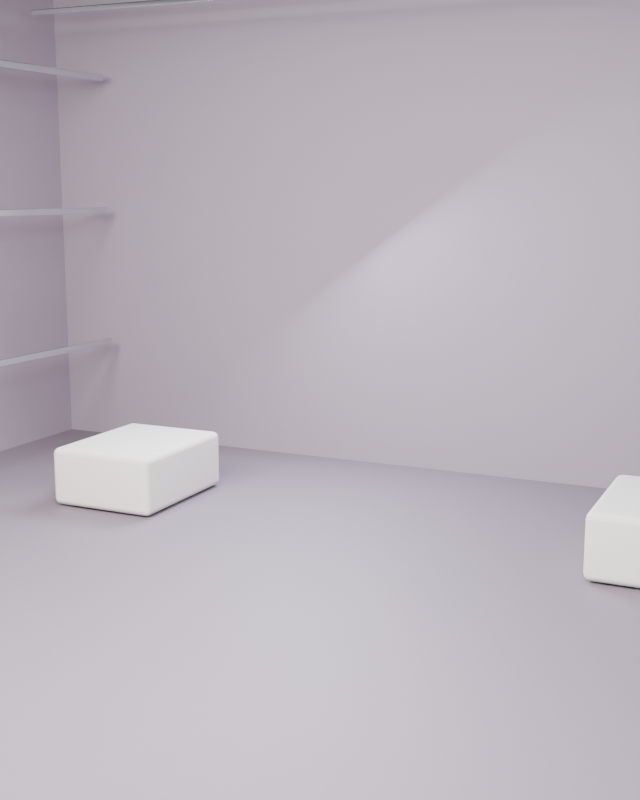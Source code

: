 # Source: EXO_STAGE_S05.blend  (saved by Blender 5.1.30; exported with 4.5.12 LTS)
import bpy
from mathutils import Matrix  # noqa: F401  (used for matrix-valued properties, if any)

bpy.ops.wm.read_factory_settings(use_empty=True)
scene = bpy.context.scene
scene.name = 'Scene'

# ---- collections
col_collection = bpy.data.collections.new('Collection'); scene.collection.children.link(col_collection)
col_set_shell = bpy.data.collections.new('SET_SHELL'); scene.collection.children.link(col_set_shell)
col_set_props = bpy.data.collections.new('SET_PROPS'); scene.collection.children.link(col_set_props)
col_set_lights = bpy.data.collections.new('SET_LIGHTS'); scene.collection.children.link(col_set_lights)
col_cameras = bpy.data.collections.new('CAMERAS'); scene.collection.children.link(col_cameras)
col_garment_stage = bpy.data.collections.new('GARMENT_STAGE'); scene.collection.children.link(col_garment_stage)
col_set_shell_001 = bpy.data.collections.new('SET_SHELL.001'); scene.collection.children.link(col_set_shell_001)
col_set_props_001 = bpy.data.collections.new('SET_PROPS.001'); scene.collection.children.link(col_set_props_001)
col_set_lights_001 = bpy.data.collections.new('SET_LIGHTS.001'); scene.collection.children.link(col_set_lights_001)
col_cameras_001 = bpy.data.collections.new('CAMERAS.001'); scene.collection.children.link(col_cameras_001)
col_garment_stage_001 = bpy.data.collections.new('GARMENT_STAGE.001'); scene.collection.children.link(col_garment_stage_001)
col_set_shell_002 = bpy.data.collections.new('SET_SHELL.002'); scene.collection.children.link(col_set_shell_002)
col_set_props_002 = bpy.data.collections.new('SET_PROPS.002'); scene.collection.children.link(col_set_props_002)
col_set_lights_002 = bpy.data.collections.new('SET_LIGHTS.002'); scene.collection.children.link(col_set_lights_002)
col_cameras_002 = bpy.data.collections.new('CAMERAS.002'); scene.collection.children.link(col_cameras_002)
col_garment_stage_002 = bpy.data.collections.new('GARMENT_STAGE.002'); scene.collection.children.link(col_garment_stage_002)
col_set_shell_003 = bpy.data.collections.new('SET_SHELL.003'); scene.collection.children.link(col_set_shell_003)
col_set_props_003 = bpy.data.collections.new('SET_PROPS.003'); scene.collection.children.link(col_set_props_003)
col_set_lights_003 = bpy.data.collections.new('SET_LIGHTS.003'); scene.collection.children.link(col_set_lights_003)
col_cameras_003 = bpy.data.collections.new('CAMERAS.003'); scene.collection.children.link(col_cameras_003)
col_garment_stage_003 = bpy.data.collections.new('GARMENT_STAGE.003'); scene.collection.children.link(col_garment_stage_003)
col_set_shell_004 = bpy.data.collections.new('SET_SHELL.004'); scene.collection.children.link(col_set_shell_004)
col_set_props_004 = bpy.data.collections.new('SET_PROPS.004'); scene.collection.children.link(col_set_props_004)
col_set_lights_004 = bpy.data.collections.new('SET_LIGHTS.004'); scene.collection.children.link(col_set_lights_004)
col_cameras_004 = bpy.data.collections.new('CAMERAS.004'); scene.collection.children.link(col_cameras_004)
col_garment_stage_004 = bpy.data.collections.new('GARMENT_STAGE.004'); scene.collection.children.link(col_garment_stage_004)
col_set_shell_005 = bpy.data.collections.new('SET_SHELL.005'); scene.collection.children.link(col_set_shell_005)
col_set_props_005 = bpy.data.collections.new('SET_PROPS.005'); scene.collection.children.link(col_set_props_005)
col_set_lights_005 = bpy.data.collections.new('SET_LIGHTS.005'); scene.collection.children.link(col_set_lights_005)
col_cameras_005 = bpy.data.collections.new('CAMERAS.005'); scene.collection.children.link(col_cameras_005)
col_garment_stage_005 = bpy.data.collections.new('GARMENT_STAGE.005'); scene.collection.children.link(col_garment_stage_005)
col_set_shell_006 = bpy.data.collections.new('SET_SHELL.006'); scene.collection.children.link(col_set_shell_006)
col_set_props_006 = bpy.data.collections.new('SET_PROPS.006'); scene.collection.children.link(col_set_props_006)
col_set_lights_006 = bpy.data.collections.new('SET_LIGHTS.006'); scene.collection.children.link(col_set_lights_006)
col_cameras_006 = bpy.data.collections.new('CAMERAS.006'); scene.collection.children.link(col_cameras_006)
col_garment_stage_006 = bpy.data.collections.new('GARMENT_STAGE.006'); scene.collection.children.link(col_garment_stage_006)
col_set_shell_007 = bpy.data.collections.new('SET_SHELL.007'); scene.collection.children.link(col_set_shell_007)
col_set_props_007 = bpy.data.collections.new('SET_PROPS.007'); scene.collection.children.link(col_set_props_007)
col_set_lights_007 = bpy.data.collections.new('SET_LIGHTS.007'); scene.collection.children.link(col_set_lights_007)
col_cameras_007 = bpy.data.collections.new('CAMERAS.007'); scene.collection.children.link(col_cameras_007)
col_garment_stage_007 = bpy.data.collections.new('GARMENT_STAGE.007'); scene.collection.children.link(col_garment_stage_007)
col_set_shell_008 = bpy.data.collections.new('SET_SHELL.008'); scene.collection.children.link(col_set_shell_008)
col_set_props_008 = bpy.data.collections.new('SET_PROPS.008'); scene.collection.children.link(col_set_props_008)
col_set_lights_008 = bpy.data.collections.new('SET_LIGHTS.008'); scene.collection.children.link(col_set_lights_008)
col_cameras_008 = bpy.data.collections.new('CAMERAS.008'); scene.collection.children.link(col_cameras_008)
col_garment_stage_008 = bpy.data.collections.new('GARMENT_STAGE.008'); scene.collection.children.link(col_garment_stage_008)
col_set_shell_009 = bpy.data.collections.new('SET_SHELL.009'); scene.collection.children.link(col_set_shell_009)
col_set_props_009 = bpy.data.collections.new('SET_PROPS.009'); scene.collection.children.link(col_set_props_009)
col_set_lights_009 = bpy.data.collections.new('SET_LIGHTS.009'); scene.collection.children.link(col_set_lights_009)
col_cameras_009 = bpy.data.collections.new('CAMERAS.009'); scene.collection.children.link(col_cameras_009)
col_garment_stage_009 = bpy.data.collections.new('GARMENT_STAGE.009'); scene.collection.children.link(col_garment_stage_009)

# ---- materials (node trees are filled in below, after node groups)
mat_mat___textured_floor_009 = bpy.data.materials.new('Mat | textured floor.009')
mat_mat___textured_floor_009.diffuse_color = (0.238, 0.1972, 0.238, 1.0)
mat_mat___architectural_walls_009 = bpy.data.materials.new('Mat | architectural walls.009')
mat_mat___architectural_walls_009.diffuse_color = (0.35, 0.29, 0.35, 1.0)
mat_mat___warm_plaster_004 = bpy.data.materials.new('Mat | warm plaster.004')
mat_mat___warm_plaster_004.diffuse_color = (0.8, 0.77, 0.71, 1.0)
mat_mat___polished_metal_005 = bpy.data.materials.new('Mat | polished metal.005')
mat_mat___polished_metal_005.diffuse_color = (0.68, 0.71, 0.74, 1.0)

# ---- material node trees
mat_mat___textured_floor_009.use_nodes = True; mat_mat___textured_floor_009.node_tree.nodes.clear()
_N = mat_mat___textured_floor_009.node_tree.nodes; _L = mat_mat___textured_floor_009.node_tree.links
n0 = _N.new('ShaderNodeBsdfPrincipled'); n0.name = 'Principled BSDF'; n0.location = (-200, 100)
n0.inputs[0].default_value = (0.238, 0.1972, 0.238, 1.0)
n0.inputs[1].default_value = 0.08
n0.inputs[2].default_value = 0.62
n1 = _N.new('ShaderNodeOutputMaterial'); n1.name = 'Material Output'; n1.location = (200, 100)
_L.new(n0.outputs[0], n1.inputs[0])
n1.is_active_output = True
mat_mat___architectural_walls_009.use_nodes = True; mat_mat___architectural_walls_009.node_tree.nodes.clear()
_N = mat_mat___architectural_walls_009.node_tree.nodes; _L = mat_mat___architectural_walls_009.node_tree.links
n0 = _N.new('ShaderNodeBsdfPrincipled'); n0.name = 'Principled BSDF'; n0.location = (-200, 100)
n0.inputs[0].default_value = (0.35, 0.29, 0.35, 1.0)
n0.inputs[1].default_value = 0.02
n0.inputs[2].default_value = 0.82
n1 = _N.new('ShaderNodeOutputMaterial'); n1.name = 'Material Output'; n1.location = (200, 100)
_L.new(n0.outputs[0], n1.inputs[0])
n1.is_active_output = True
mat_mat___warm_plaster_004.use_nodes = True; mat_mat___warm_plaster_004.node_tree.nodes.clear()
_N = mat_mat___warm_plaster_004.node_tree.nodes; _L = mat_mat___warm_plaster_004.node_tree.links
n0 = _N.new('ShaderNodeBsdfPrincipled'); n0.name = 'Principled BSDF'; n0.location = (-200, 100)
n0.inputs[0].default_value = (0.8, 0.77, 0.71, 1.0)
n0.inputs[2].default_value = 0.84
n1 = _N.new('ShaderNodeOutputMaterial'); n1.name = 'Material Output'; n1.location = (200, 100)
_L.new(n0.outputs[0], n1.inputs[0])
n1.is_active_output = True
mat_mat___polished_metal_005.use_nodes = True; mat_mat___polished_metal_005.node_tree.nodes.clear()
_N = mat_mat___polished_metal_005.node_tree.nodes; _L = mat_mat___polished_metal_005.node_tree.links
n0 = _N.new('ShaderNodeBsdfPrincipled'); n0.name = 'Principled BSDF'; n0.location = (-200, 100)
n0.inputs[0].default_value = (0.68, 0.71, 0.74, 1.0)
n0.inputs[1].default_value = 0.92
n0.inputs[2].default_value = 0.21
n1 = _N.new('ShaderNodeOutputMaterial'); n1.name = 'Material Output'; n1.location = (200, 100)
_L.new(n0.outputs[0], n1.inputs[0])
n1.is_active_output = True

# ---- world
world_world = bpy.data.worlds.new('World'); scene.world = world_world
world_world.use_nodes = True; world_world.node_tree.nodes.clear()
_N = world_world.node_tree.nodes; _L = world_world.node_tree.links
n0 = _N.new('ShaderNodeOutputWorld'); n0.name = 'World Output'; n0.location = (200, 100)
n1 = _N.new('ShaderNodeBackground'); n1.name = 'Background'; n1.location = (-200, 100)
n1.inputs[0].default_value = (0.05088, 0.05088, 0.05088, 1.0)
_L.new(n1.outputs[0], n0.inputs[0])
n0.is_active_output = True
world_world.color = (0.15, 0.15, 0.15)
world_world.sun_shadow_jitter_overblur = 0.0

# ---- cameras
cam_editorial_main_camera_009 = bpy.data.cameras.new('Editorial main camera.009')

# ---- lights
light_large_studio_softbox_0_009 = bpy.data.lights.new('Large studio softbox 0.009', 'AREA')
light_large_studio_softbox_0_009.color = (1.0, 0.96, 0.91)
light_large_studio_softbox_0_009.energy = 420.0
light_large_studio_softbox_0_009.shape = 'DISK'
light_large_studio_softbox_0_009.size = 2.2
light_large_studio_softbox_1_009 = bpy.data.lights.new('Large studio softbox 1.009', 'AREA')
light_large_studio_softbox_1_009.color = (1.0, 0.96, 0.91)
light_large_studio_softbox_1_009.energy = 650.0
light_large_studio_softbox_1_009.shape = 'DISK'
light_large_studio_softbox_1_009.size = 3.4
light_large_studio_softbox_2_009 = bpy.data.lights.new('Large studio softbox 2.009', 'AREA')
light_large_studio_softbox_2_009.color = (0.81, 0.89, 1.0)
light_large_studio_softbox_2_009.energy = 420.0
light_large_studio_softbox_2_009.shape = 'DISK'
light_large_studio_softbox_2_009.size = 2.2
light_rear_contour_light_009 = bpy.data.lights.new('Rear contour light.009', 'AREA')
light_rear_contour_light_009.color = (0.8, 0.87, 1.0)
light_rear_contour_light_009.energy = 380.0
light_rear_contour_light_009.shape = 'DISK'
light_rear_contour_light_009.size = 2.3

# ---- meshes
me_cube_078 = bpy.data.meshes.new('Cube.078')
me_cube_078.from_pydata([(-5.0, -6.0, -0.1), (-5.0, -6.0, 0.1), (-5.0, 6.0, -0.1), (-5.0, 6.0, 0.1), (5.0, -6.0, -0.1), (5.0, -6.0, 0.1), (5.0, 6.0, -0.1), (5.0, 6.0, 0.1)], [], [(0, 1, 3, 2), (2, 3, 7, 6), (6, 7, 5, 4), (4, 5, 1, 0), (2, 6, 4, 0), (7, 3, 1, 5)])
_uv = me_cube_078.uv_layers.new(name='UVMap')
_uv.uv.foreach_set('vector', [0.375, 0.0, 0.625, 0.0, 0.625, 0.25, 0.375, 0.25, 0.375, 0.25, 0.625, 0.25, 0.625, 0.5, 0.375, 0.5, 0.375, 0.5, 0.625, 0.5, 0.625, 0.75, 0.375, 0.75, 0.375, 0.75, 0.625, 0.75, 0.625, 1.0, 0.375, 1.0, 0.125, 0.5, 0.375, 0.5, 0.375, 0.75, 0.125, 0.75, 0.625, 0.5, 0.875, 0.5, 0.875, 0.75, 0.625, 0.75])
me_cube_078.materials.append(mat_mat___textured_floor_009)
me_cube_078.update()
me_cube_079 = bpy.data.meshes.new('Cube.079')
me_cube_079.from_pydata([(-5.0, -0.09, -2.7), (-5.0, -0.09, 2.7), (-5.0, 0.09, -2.7), (-5.0, 0.09, 2.7), (5.0, -0.09, -2.7), (5.0, -0.09, 2.7), (5.0, 0.09, -2.7), (5.0, 0.09, 2.7)], [], [(0, 1, 3, 2), (2, 3, 7, 6), (6, 7, 5, 4), (4, 5, 1, 0), (2, 6, 4, 0), (7, 3, 1, 5)])
_uv = me_cube_079.uv_layers.new(name='UVMap')
_uv.uv.foreach_set('vector', [0.375, 0.0, 0.625, 0.0, 0.625, 0.25, 0.375, 0.25, 0.375, 0.25, 0.625, 0.25, 0.625, 0.5, 0.375, 0.5, 0.375, 0.5, 0.625, 0.5, 0.625, 0.75, 0.375, 0.75, 0.375, 0.75, 0.625, 0.75, 0.625, 1.0, 0.375, 1.0, 0.125, 0.5, 0.375, 0.5, 0.375, 0.75, 0.125, 0.75, 0.625, 0.5, 0.875, 0.5, 0.875, 0.75, 0.625, 0.75])
me_cube_079.materials.append(mat_mat___architectural_walls_009)
me_cube_079.update()
me_cube_080 = bpy.data.meshes.new('Cube.080')
me_cube_080.from_pydata([(-0.09, -4.1, -2.7), (-0.09, -4.1, 2.7), (-0.09, 4.1, -2.7), (-0.09, 4.1, 2.7), (0.09, -4.1, -2.7), (0.09, -4.1, 2.7), (0.09, 4.1, -2.7), (0.09, 4.1, 2.7)], [], [(0, 1, 3, 2), (2, 3, 7, 6), (6, 7, 5, 4), (4, 5, 1, 0), (2, 6, 4, 0), (7, 3, 1, 5)])
_uv = me_cube_080.uv_layers.new(name='UVMap')
_uv.uv.foreach_set('vector', [0.375, 0.0, 0.625, 0.0, 0.625, 0.25, 0.375, 0.25, 0.375, 0.25, 0.625, 0.25, 0.625, 0.5, 0.375, 0.5, 0.375, 0.5, 0.625, 0.5, 0.625, 0.75, 0.375, 0.75, 0.375, 0.75, 0.625, 0.75, 0.625, 1.0, 0.375, 1.0, 0.125, 0.5, 0.375, 0.5, 0.375, 0.75, 0.125, 0.75, 0.625, 0.5, 0.875, 0.5, 0.875, 0.75, 0.625, 0.75])
me_cube_080.materials.append(mat_mat___architectural_walls_009)
me_cube_080.update()
me_cube_081 = bpy.data.meshes.new('Cube.081')
me_cube_081.from_pydata([(-0.09, -4.1, -2.7), (-0.09, -4.1, 2.7), (-0.09, 4.1, -2.7), (-0.09, 4.1, 2.7), (0.09, -4.1, -2.7), (0.09, -4.1, 2.7), (0.09, 4.1, -2.7), (0.09, 4.1, 2.7)], [], [(0, 1, 3, 2), (2, 3, 7, 6), (6, 7, 5, 4), (4, 5, 1, 0), (2, 6, 4, 0), (7, 3, 1, 5)])
_uv = me_cube_081.uv_layers.new(name='UVMap')
_uv.uv.foreach_set('vector', [0.375, 0.0, 0.625, 0.0, 0.625, 0.25, 0.375, 0.25, 0.375, 0.25, 0.625, 0.25, 0.625, 0.5, 0.375, 0.5, 0.375, 0.5, 0.625, 0.5, 0.625, 0.75, 0.375, 0.75, 0.375, 0.75, 0.625, 0.75, 0.625, 1.0, 0.375, 1.0, 0.125, 0.5, 0.375, 0.5, 0.375, 0.75, 0.125, 0.75, 0.625, 0.5, 0.875, 0.5, 0.875, 0.75, 0.625, 0.75])
me_cube_081.materials.append(mat_mat___architectural_walls_009)
me_cube_081.update()
me_cube_082 = bpy.data.meshes.new('Cube.082')
me_cube_082.from_pydata([(-0.525, -0.65, -0.27), (-0.525, -0.65, 0.27), (-0.525, 0.65, -0.27), (-0.525, 0.65, 0.27), (0.525, -0.65, -0.27), (0.525, -0.65, 0.27), (0.525, 0.65, -0.27), (0.525, 0.65, 0.27)], [], [(0, 1, 3, 2), (2, 3, 7, 6), (6, 7, 5, 4), (4, 5, 1, 0), (2, 6, 4, 0), (7, 3, 1, 5)])
_uv = me_cube_082.uv_layers.new(name='UVMap')
_uv.uv.foreach_set('vector', [0.375, 0.0, 0.625, 0.0, 0.625, 0.25, 0.375, 0.25, 0.375, 0.25, 0.625, 0.25, 0.625, 0.5, 0.375, 0.5, 0.375, 0.5, 0.625, 0.5, 0.625, 0.75, 0.375, 0.75, 0.375, 0.75, 0.625, 0.75, 0.625, 1.0, 0.375, 1.0, 0.125, 0.5, 0.375, 0.5, 0.375, 0.75, 0.125, 0.75, 0.625, 0.5, 0.875, 0.5, 0.875, 0.75, 0.625, 0.75])
me_cube_082.materials.append(mat_mat___warm_plaster_004)
me_cube_082.update()
me_cube_083 = bpy.data.meshes.new('Cube.083')
me_cube_083.from_pydata([(-0.525, -0.65, -0.27), (-0.525, -0.65, 0.27), (-0.525, 0.65, -0.27), (-0.525, 0.65, 0.27), (0.525, -0.65, -0.27), (0.525, -0.65, 0.27), (0.525, 0.65, -0.27), (0.525, 0.65, 0.27)], [], [(0, 1, 3, 2), (2, 3, 7, 6), (6, 7, 5, 4), (4, 5, 1, 0), (2, 6, 4, 0), (7, 3, 1, 5)])
_uv = me_cube_083.uv_layers.new(name='UVMap')
_uv.uv.foreach_set('vector', [0.375, 0.0, 0.625, 0.0, 0.625, 0.25, 0.375, 0.25, 0.375, 0.25, 0.625, 0.25, 0.625, 0.5, 0.375, 0.5, 0.375, 0.5, 0.625, 0.5, 0.625, 0.75, 0.375, 0.75, 0.375, 0.75, 0.625, 0.75, 0.625, 1.0, 0.375, 1.0, 0.125, 0.5, 0.375, 0.5, 0.375, 0.75, 0.125, 0.75, 0.625, 0.5, 0.875, 0.5, 0.875, 0.75, 0.625, 0.75])
me_cube_083.materials.append(mat_mat___warm_plaster_004)
me_cube_083.update()
me_cube_084 = bpy.data.meshes.new('Cube.084')
me_cube_084.from_pydata([(-0.035, -0.035, -3.4), (-0.035, -0.035, 3.4), (-0.035, 0.035, -3.4), (-0.035, 0.035, 3.4), (0.035, -0.035, -3.4), (0.035, -0.035, 3.4), (0.035, 0.035, -3.4), (0.035, 0.035, 3.4)], [], [(0, 1, 3, 2), (2, 3, 7, 6), (6, 7, 5, 4), (4, 5, 1, 0), (2, 6, 4, 0), (7, 3, 1, 5)])
_uv = me_cube_084.uv_layers.new(name='UVMap')
_uv.uv.foreach_set('vector', [0.375, 0.0, 0.625, 0.0, 0.625, 0.25, 0.375, 0.25, 0.375, 0.25, 0.625, 0.25, 0.625, 0.5, 0.375, 0.5, 0.375, 0.5, 0.625, 0.5, 0.625, 0.75, 0.375, 0.75, 0.375, 0.75, 0.625, 0.75, 0.625, 1.0, 0.375, 1.0, 0.125, 0.5, 0.375, 0.5, 0.375, 0.75, 0.125, 0.75, 0.625, 0.5, 0.875, 0.5, 0.875, 0.75, 0.625, 0.75])
me_cube_084.materials.append(mat_mat___polished_metal_005)
me_cube_084.update()
me_cube_085 = bpy.data.meshes.new('Cube.085')
me_cube_085.from_pydata([(-0.035, -0.035, -3.4), (-0.035, -0.035, 3.4), (-0.035, 0.035, -3.4), (-0.035, 0.035, 3.4), (0.035, -0.035, -3.4), (0.035, -0.035, 3.4), (0.035, 0.035, -3.4), (0.035, 0.035, 3.4)], [], [(0, 1, 3, 2), (2, 3, 7, 6), (6, 7, 5, 4), (4, 5, 1, 0), (2, 6, 4, 0), (7, 3, 1, 5)])
_uv = me_cube_085.uv_layers.new(name='UVMap')
_uv.uv.foreach_set('vector', [0.375, 0.0, 0.625, 0.0, 0.625, 0.25, 0.375, 0.25, 0.375, 0.25, 0.625, 0.25, 0.625, 0.5, 0.375, 0.5, 0.375, 0.5, 0.625, 0.5, 0.625, 0.75, 0.375, 0.75, 0.375, 0.75, 0.625, 0.75, 0.625, 1.0, 0.375, 1.0, 0.125, 0.5, 0.375, 0.5, 0.375, 0.75, 0.125, 0.75, 0.625, 0.5, 0.875, 0.5, 0.875, 0.75, 0.625, 0.75])
me_cube_085.materials.append(mat_mat___polished_metal_005)
me_cube_085.update()
me_cube_086 = bpy.data.meshes.new('Cube.086')
me_cube_086.from_pydata([(-0.035, -0.035, -3.4), (-0.035, -0.035, 3.4), (-0.035, 0.035, -3.4), (-0.035, 0.035, 3.4), (0.035, -0.035, -3.4), (0.035, -0.035, 3.4), (0.035, 0.035, -3.4), (0.035, 0.035, 3.4)], [], [(0, 1, 3, 2), (2, 3, 7, 6), (6, 7, 5, 4), (4, 5, 1, 0), (2, 6, 4, 0), (7, 3, 1, 5)])
_uv = me_cube_086.uv_layers.new(name='UVMap')
_uv.uv.foreach_set('vector', [0.375, 0.0, 0.625, 0.0, 0.625, 0.25, 0.375, 0.25, 0.375, 0.25, 0.625, 0.25, 0.625, 0.5, 0.375, 0.5, 0.375, 0.5, 0.625, 0.5, 0.625, 0.75, 0.375, 0.75, 0.375, 0.75, 0.625, 0.75, 0.625, 1.0, 0.375, 1.0, 0.125, 0.5, 0.375, 0.5, 0.375, 0.75, 0.125, 0.75, 0.625, 0.5, 0.875, 0.5, 0.875, 0.75, 0.625, 0.75])
me_cube_086.materials.append(mat_mat___polished_metal_005)
me_cube_086.update()
me_cube_087 = bpy.data.meshes.new('Cube.087')
me_cube_087.from_pydata([(-0.035, -0.035, -3.4), (-0.035, -0.035, 3.4), (-0.035, 0.035, -3.4), (-0.035, 0.035, 3.4), (0.035, -0.035, -3.4), (0.035, -0.035, 3.4), (0.035, 0.035, -3.4), (0.035, 0.035, 3.4)], [], [(0, 1, 3, 2), (2, 3, 7, 6), (6, 7, 5, 4), (4, 5, 1, 0), (2, 6, 4, 0), (7, 3, 1, 5)])
_uv = me_cube_087.uv_layers.new(name='UVMap')
_uv.uv.foreach_set('vector', [0.375, 0.0, 0.625, 0.0, 0.625, 0.25, 0.375, 0.25, 0.375, 0.25, 0.625, 0.25, 0.625, 0.5, 0.375, 0.5, 0.375, 0.5, 0.625, 0.5, 0.625, 0.75, 0.375, 0.75, 0.375, 0.75, 0.625, 0.75, 0.625, 1.0, 0.375, 1.0, 0.125, 0.5, 0.375, 0.5, 0.375, 0.75, 0.125, 0.75, 0.625, 0.5, 0.875, 0.5, 0.875, 0.75, 0.625, 0.75])
me_cube_087.materials.append(mat_mat___polished_metal_005)
me_cube_087.update()
me_cube_088 = bpy.data.meshes.new('Cube.088')
me_cube_088.from_pydata([(-0.035, -0.035, -3.4), (-0.035, -0.035, 3.4), (-0.035, 0.035, -3.4), (-0.035, 0.035, 3.4), (0.035, -0.035, -3.4), (0.035, -0.035, 3.4), (0.035, 0.035, -3.4), (0.035, 0.035, 3.4)], [], [(0, 1, 3, 2), (2, 3, 7, 6), (6, 7, 5, 4), (4, 5, 1, 0), (2, 6, 4, 0), (7, 3, 1, 5)])
_uv = me_cube_088.uv_layers.new(name='UVMap')
_uv.uv.foreach_set('vector', [0.375, 0.0, 0.625, 0.0, 0.625, 0.25, 0.375, 0.25, 0.375, 0.25, 0.625, 0.25, 0.625, 0.5, 0.375, 0.5, 0.375, 0.5, 0.625, 0.5, 0.625, 0.75, 0.375, 0.75, 0.375, 0.75, 0.625, 0.75, 0.625, 1.0, 0.375, 1.0, 0.125, 0.5, 0.375, 0.5, 0.375, 0.75, 0.125, 0.75, 0.625, 0.5, 0.875, 0.5, 0.875, 0.75, 0.625, 0.75])
me_cube_088.materials.append(mat_mat___polished_metal_005)
me_cube_088.update()
me_cube_089 = bpy.data.meshes.new('Cube.089')
me_cube_089.from_pydata([(-0.035, -0.035, -3.4), (-0.035, -0.035, 3.4), (-0.035, 0.035, -3.4), (-0.035, 0.035, 3.4), (0.035, -0.035, -3.4), (0.035, -0.035, 3.4), (0.035, 0.035, -3.4), (0.035, 0.035, 3.4)], [], [(0, 1, 3, 2), (2, 3, 7, 6), (6, 7, 5, 4), (4, 5, 1, 0), (2, 6, 4, 0), (7, 3, 1, 5)])
_uv = me_cube_089.uv_layers.new(name='UVMap')
_uv.uv.foreach_set('vector', [0.375, 0.0, 0.625, 0.0, 0.625, 0.25, 0.375, 0.25, 0.375, 0.25, 0.625, 0.25, 0.625, 0.5, 0.375, 0.5, 0.375, 0.5, 0.625, 0.5, 0.625, 0.75, 0.375, 0.75, 0.375, 0.75, 0.625, 0.75, 0.625, 1.0, 0.375, 1.0, 0.125, 0.5, 0.375, 0.5, 0.375, 0.75, 0.125, 0.75, 0.625, 0.5, 0.875, 0.5, 0.875, 0.75, 0.625, 0.75])
me_cube_089.materials.append(mat_mat___polished_metal_005)
me_cube_089.update()
me_cube_090 = bpy.data.meshes.new('Cube.090')
me_cube_090.from_pydata([(-0.0275, -0.0275, -4.4), (-0.0275, -0.0275, 4.4), (-0.0275, 0.0275, -4.4), (-0.0275, 0.0275, 4.4), (0.0275, -0.0275, -4.4), (0.0275, -0.0275, 4.4), (0.0275, 0.0275, -4.4), (0.0275, 0.0275, 4.4)], [], [(0, 1, 3, 2), (2, 3, 7, 6), (6, 7, 5, 4), (4, 5, 1, 0), (2, 6, 4, 0), (7, 3, 1, 5)])
_uv = me_cube_090.uv_layers.new(name='UVMap')
_uv.uv.foreach_set('vector', [0.375, 0.0, 0.625, 0.0, 0.625, 0.25, 0.375, 0.25, 0.375, 0.25, 0.625, 0.25, 0.625, 0.5, 0.375, 0.5, 0.375, 0.5, 0.625, 0.5, 0.625, 0.75, 0.375, 0.75, 0.375, 0.75, 0.625, 0.75, 0.625, 1.0, 0.375, 1.0, 0.125, 0.5, 0.375, 0.5, 0.375, 0.75, 0.125, 0.75, 0.625, 0.5, 0.875, 0.5, 0.875, 0.75, 0.625, 0.75])
me_cube_090.materials.append(mat_mat___polished_metal_005)
me_cube_090.update()
me_cube_091 = bpy.data.meshes.new('Cube.091')
me_cube_091.from_pydata([(-0.0275, -0.0275, -4.4), (-0.0275, -0.0275, 4.4), (-0.0275, 0.0275, -4.4), (-0.0275, 0.0275, 4.4), (0.0275, -0.0275, -4.4), (0.0275, -0.0275, 4.4), (0.0275, 0.0275, -4.4), (0.0275, 0.0275, 4.4)], [], [(0, 1, 3, 2), (2, 3, 7, 6), (6, 7, 5, 4), (4, 5, 1, 0), (2, 6, 4, 0), (7, 3, 1, 5)])
_uv = me_cube_091.uv_layers.new(name='UVMap')
_uv.uv.foreach_set('vector', [0.375, 0.0, 0.625, 0.0, 0.625, 0.25, 0.375, 0.25, 0.375, 0.25, 0.625, 0.25, 0.625, 0.5, 0.375, 0.5, 0.375, 0.5, 0.625, 0.5, 0.625, 0.75, 0.375, 0.75, 0.375, 0.75, 0.625, 0.75, 0.625, 1.0, 0.375, 1.0, 0.125, 0.5, 0.375, 0.5, 0.375, 0.75, 0.125, 0.75, 0.625, 0.5, 0.875, 0.5, 0.875, 0.75, 0.625, 0.75])
me_cube_091.materials.append(mat_mat___polished_metal_005)
me_cube_091.update()
me_cube_092 = bpy.data.meshes.new('Cube.092')
me_cube_092.from_pydata([(-0.0275, -0.0275, -4.4), (-0.0275, -0.0275, 4.4), (-0.0275, 0.0275, -4.4), (-0.0275, 0.0275, 4.4), (0.0275, -0.0275, -4.4), (0.0275, -0.0275, 4.4), (0.0275, 0.0275, -4.4), (0.0275, 0.0275, 4.4)], [], [(0, 1, 3, 2), (2, 3, 7, 6), (6, 7, 5, 4), (4, 5, 1, 0), (2, 6, 4, 0), (7, 3, 1, 5)])
_uv = me_cube_092.uv_layers.new(name='UVMap')
_uv.uv.foreach_set('vector', [0.375, 0.0, 0.625, 0.0, 0.625, 0.25, 0.375, 0.25, 0.375, 0.25, 0.625, 0.25, 0.625, 0.5, 0.375, 0.5, 0.375, 0.5, 0.625, 0.5, 0.625, 0.75, 0.375, 0.75, 0.375, 0.75, 0.625, 0.75, 0.625, 1.0, 0.375, 1.0, 0.125, 0.5, 0.375, 0.5, 0.375, 0.75, 0.125, 0.75, 0.625, 0.5, 0.875, 0.5, 0.875, 0.75, 0.625, 0.75])
me_cube_092.materials.append(mat_mat___polished_metal_005)
me_cube_092.update()
me_cube_093 = bpy.data.meshes.new('Cube.093')
me_cube_093.from_pydata([(-0.0275, -0.0275, -4.4), (-0.0275, -0.0275, 4.4), (-0.0275, 0.0275, -4.4), (-0.0275, 0.0275, 4.4), (0.0275, -0.0275, -4.4), (0.0275, -0.0275, 4.4), (0.0275, 0.0275, -4.4), (0.0275, 0.0275, 4.4)], [], [(0, 1, 3, 2), (2, 3, 7, 6), (6, 7, 5, 4), (4, 5, 1, 0), (2, 6, 4, 0), (7, 3, 1, 5)])
_uv = me_cube_093.uv_layers.new(name='UVMap')
_uv.uv.foreach_set('vector', [0.375, 0.0, 0.625, 0.0, 0.625, 0.25, 0.375, 0.25, 0.375, 0.25, 0.625, 0.25, 0.625, 0.5, 0.375, 0.5, 0.375, 0.5, 0.625, 0.5, 0.625, 0.75, 0.375, 0.75, 0.375, 0.75, 0.625, 0.75, 0.625, 1.0, 0.375, 1.0, 0.125, 0.5, 0.375, 0.5, 0.375, 0.75, 0.125, 0.75, 0.625, 0.5, 0.875, 0.5, 0.875, 0.75, 0.625, 0.75])
me_cube_093.materials.append(mat_mat___polished_metal_005)
me_cube_093.update()
me_cube_094 = bpy.data.meshes.new('Cube.094')
me_cube_094.from_pydata([(-0.0275, -0.0275, -4.4), (-0.0275, -0.0275, 4.4), (-0.0275, 0.0275, -4.4), (-0.0275, 0.0275, 4.4), (0.0275, -0.0275, -4.4), (0.0275, -0.0275, 4.4), (0.0275, 0.0275, -4.4), (0.0275, 0.0275, 4.4)], [], [(0, 1, 3, 2), (2, 3, 7, 6), (6, 7, 5, 4), (4, 5, 1, 0), (2, 6, 4, 0), (7, 3, 1, 5)])
_uv = me_cube_094.uv_layers.new(name='UVMap')
_uv.uv.foreach_set('vector', [0.375, 0.0, 0.625, 0.0, 0.625, 0.25, 0.375, 0.25, 0.375, 0.25, 0.625, 0.25, 0.625, 0.5, 0.375, 0.5, 0.375, 0.5, 0.625, 0.5, 0.625, 0.75, 0.375, 0.75, 0.375, 0.75, 0.625, 0.75, 0.625, 1.0, 0.375, 1.0, 0.125, 0.5, 0.375, 0.5, 0.375, 0.75, 0.125, 0.75, 0.625, 0.5, 0.875, 0.5, 0.875, 0.75, 0.625, 0.75])
me_cube_094.materials.append(mat_mat___polished_metal_005)
me_cube_094.update()

# ---- objects
ob_room_floor = bpy.data.objects.new('Room floor', me_cube_078)
ob_back_wall = bpy.data.objects.new('Back wall', me_cube_079)
ob_left_wall = bpy.data.objects.new('Left wall', me_cube_080)
ob_right_wall = bpy.data.objects.new('Right wall', me_cube_081)
ob_shooting_plinth = bpy.data.objects.new('Shooting plinth', me_cube_082)
ob_shooting_plinth_001 = bpy.data.objects.new('Shooting plinth.001', me_cube_083)
ob_industrial_strut = bpy.data.objects.new('Industrial strut', me_cube_084)
ob_industrial_strut_001 = bpy.data.objects.new('Industrial strut.001', me_cube_085)
ob_industrial_strut_002 = bpy.data.objects.new('Industrial strut.002', me_cube_086)
ob_industrial_strut_003 = bpy.data.objects.new('Industrial strut.003', me_cube_087)
ob_industrial_strut_004 = bpy.data.objects.new('Industrial strut.004', me_cube_088)
ob_industrial_strut_005 = bpy.data.objects.new('Industrial strut.005', me_cube_089)
ob_ceiling_photo_truss = bpy.data.objects.new('Ceiling photo truss', me_cube_090)
ob_ceiling_photo_truss_001 = bpy.data.objects.new('Ceiling photo truss.001', me_cube_091)
ob_ceiling_photo_truss_002 = bpy.data.objects.new('Ceiling photo truss.002', me_cube_092)
ob_ceiling_photo_truss_003 = bpy.data.objects.new('Ceiling photo truss.003', me_cube_093)
ob_ceiling_photo_truss_004 = bpy.data.objects.new('Ceiling photo truss.004', me_cube_094)
ob_large_studio_softbox_0 = bpy.data.objects.new('Large studio softbox 0', light_large_studio_softbox_0_009)
ob_large_studio_softbox_1 = bpy.data.objects.new('Large studio softbox 1', light_large_studio_softbox_1_009)
ob_large_studio_softbox_2 = bpy.data.objects.new('Large studio softbox 2', light_large_studio_softbox_2_009)
ob_rear_contour_light = bpy.data.objects.new('Rear contour light', light_rear_contour_light_009)
ob_camera___full_look = bpy.data.objects.new('CAMERA | full look', cam_editorial_main_camera_009)
ob_garment_insert_anchor___ground_z_0___facing_camera = bpy.data.objects.new('GARMENT_INSERT_ANCHOR | ground Z=0 | facing camera', None)

# ---- transforms, parenting, visibility, modifiers, constraints
ob_room_floor.location = (0.0, 0.0, -0.115)
_m = ob_room_floor.modifiers.new('Soft manufactured edges', 'BEVEL')
_m.width = 0.035
_m.width_pct = 0.035
_m.segments = 3
_m = ob_room_floor.modifiers.new('Weighted normals', 'WEIGHTED_NORMAL')
ob_back_wall.location = (0.0, 4.1, 2.55)
_m = ob_back_wall.modifiers.new('Soft manufactured edges', 'BEVEL')
_m.width = 0.03
_m.width_pct = 0.03
_m.segments = 3
_m = ob_back_wall.modifiers.new('Weighted normals', 'WEIGHTED_NORMAL')
ob_left_wall.location = (-5.0, 0.0, 2.55)
_m = ob_left_wall.modifiers.new('Soft manufactured edges', 'BEVEL')
_m.width = 0.02
_m.width_pct = 0.02
_m.segments = 3
_m = ob_left_wall.modifiers.new('Weighted normals', 'WEIGHTED_NORMAL')
ob_right_wall.location = (5.0, 0.0, 2.55)
_m = ob_right_wall.modifiers.new('Soft manufactured edges', 'BEVEL')
_m.width = 0.02
_m.width_pct = 0.02
_m.segments = 3
_m = ob_right_wall.modifiers.new('Weighted normals', 'WEIGHTED_NORMAL')
ob_shooting_plinth.location = (-2.45, 1.85, 0.27)
_m = ob_shooting_plinth.modifiers.new('Soft manufactured edges', 'BEVEL')
_m.width = 0.06
_m.width_pct = 0.06
_m.segments = 3
_m = ob_shooting_plinth.modifiers.new('Weighted normals', 'WEIGHTED_NORMAL')
ob_shooting_plinth_001.location = (2.45, 1.85, 0.27)
_m = ob_shooting_plinth_001.modifiers.new('Soft manufactured edges', 'BEVEL')
_m.width = 0.06
_m.width_pct = 0.06
_m.segments = 3
_m = ob_shooting_plinth_001.modifiers.new('Weighted normals', 'WEIGHTED_NORMAL')
ob_industrial_strut.location = (-4.15, 0.4, 1.15)
ob_industrial_strut.rotation_euler = (1.571, 1.51e-07, -3.142)
_m = ob_industrial_strut.modifiers.new('Soft manufactured edges', 'BEVEL')
_m.width = 0.01
_m.width_pct = 0.01
_m.segments = 3
_m = ob_industrial_strut.modifiers.new('Weighted normals', 'WEIGHTED_NORMAL')
ob_industrial_strut_001.location = (-4.15, 0.4, 2.65)
ob_industrial_strut_001.rotation_euler = (1.571, 1.51e-07, -3.142)
_m = ob_industrial_strut_001.modifiers.new('Soft manufactured edges', 'BEVEL')
_m.width = 0.01
_m.width_pct = 0.01
_m.segments = 3
_m = ob_industrial_strut_001.modifiers.new('Weighted normals', 'WEIGHTED_NORMAL')
ob_industrial_strut_002.location = (-4.15, 0.4, 4.1)
ob_industrial_strut_002.rotation_euler = (1.571, 1.51e-07, -3.142)
_m = ob_industrial_strut_002.modifiers.new('Soft manufactured edges', 'BEVEL')
_m.width = 0.01
_m.width_pct = 0.01
_m.segments = 3
_m = ob_industrial_strut_002.modifiers.new('Weighted normals', 'WEIGHTED_NORMAL')
ob_industrial_strut_003.location = (4.15, 0.4, 1.15)
ob_industrial_strut_003.rotation_euler = (1.571, 1.51e-07, -3.142)
_m = ob_industrial_strut_003.modifiers.new('Soft manufactured edges', 'BEVEL')
_m.width = 0.01
_m.width_pct = 0.01
_m.segments = 3
_m = ob_industrial_strut_003.modifiers.new('Weighted normals', 'WEIGHTED_NORMAL')
ob_industrial_strut_004.location = (4.15, 0.4, 2.65)
ob_industrial_strut_004.rotation_euler = (1.571, 1.51e-07, -3.142)
_m = ob_industrial_strut_004.modifiers.new('Soft manufactured edges', 'BEVEL')
_m.width = 0.01
_m.width_pct = 0.01
_m.segments = 3
_m = ob_industrial_strut_004.modifiers.new('Weighted normals', 'WEIGHTED_NORMAL')
ob_industrial_strut_005.location = (4.15, 0.4, 4.1)
ob_industrial_strut_005.rotation_euler = (1.571, 1.51e-07, -3.142)
_m = ob_industrial_strut_005.modifiers.new('Soft manufactured edges', 'BEVEL')
_m.width = 0.01
_m.width_pct = 0.01
_m.segments = 3
_m = ob_industrial_strut_005.modifiers.new('Weighted normals', 'WEIGHTED_NORMAL')
ob_ceiling_photo_truss.location = (0.0, -3.0, 4.7)
ob_ceiling_photo_truss.rotation_euler = (1.571, -0.0, 1.571)
_m = ob_ceiling_photo_truss.modifiers.new('Soft manufactured edges', 'BEVEL')
_m.width = 0.01
_m.width_pct = 0.01
_m.segments = 3
_m = ob_ceiling_photo_truss.modifiers.new('Weighted normals', 'WEIGHTED_NORMAL')
ob_ceiling_photo_truss_001.location = (0.0, -1.5, 4.7)
ob_ceiling_photo_truss_001.rotation_euler = (1.571, -0.0, 1.571)
_m = ob_ceiling_photo_truss_001.modifiers.new('Soft manufactured edges', 'BEVEL')
_m.width = 0.01
_m.width_pct = 0.01
_m.segments = 3
_m = ob_ceiling_photo_truss_001.modifiers.new('Weighted normals', 'WEIGHTED_NORMAL')
ob_ceiling_photo_truss_002.location = (0.0, 0.0, 4.7)
ob_ceiling_photo_truss_002.rotation_euler = (1.571, -0.0, 1.571)
_m = ob_ceiling_photo_truss_002.modifiers.new('Soft manufactured edges', 'BEVEL')
_m.width = 0.01
_m.width_pct = 0.01
_m.segments = 3
_m = ob_ceiling_photo_truss_002.modifiers.new('Weighted normals', 'WEIGHTED_NORMAL')
ob_ceiling_photo_truss_003.location = (0.0, 1.5, 4.7)
ob_ceiling_photo_truss_003.rotation_euler = (1.571, -0.0, 1.571)
_m = ob_ceiling_photo_truss_003.modifiers.new('Soft manufactured edges', 'BEVEL')
_m.width = 0.01
_m.width_pct = 0.01
_m.segments = 3
_m = ob_ceiling_photo_truss_003.modifiers.new('Weighted normals', 'WEIGHTED_NORMAL')
ob_ceiling_photo_truss_004.location = (0.0, 3.0, 4.7)
ob_ceiling_photo_truss_004.rotation_euler = (1.571, -0.0, 1.571)
_m = ob_ceiling_photo_truss_004.modifiers.new('Soft manufactured edges', 'BEVEL')
_m.width = 0.01
_m.width_pct = 0.01
_m.segments = 3
_m = ob_ceiling_photo_truss_004.modifiers.new('Weighted normals', 'WEIGHTED_NORMAL')
ob_large_studio_softbox_0.location = (-2.8, -3.2, 4.5)
ob_large_studio_softbox_0.rotation_euler = (0.9108, -1.907e-08, -0.7188)
ob_large_studio_softbox_1.location = (0.0, -3.2, 4.5)
ob_large_studio_softbox_1.rotation_euler = (0.77, -0.0, 0.0)
ob_large_studio_softbox_2.location = (2.8, -3.2, 4.5)
ob_large_studio_softbox_2.rotation_euler = (0.9108, 1.907e-08, 0.7188)
ob_rear_contour_light.location = (-1.4, 3.2, 3.3)
ob_rear_contour_light.rotation_euler = (1.073, 3.761e-08, -2.729)
ob_camera___full_look.location = (3.5, -6.8, 2.9)
ob_camera___full_look.rotation_euler = (1.382, -5.268e-08, 0.4366)
ob_garment_insert_anchor___ground_z_0___facing_camera.location = (0.0, 0.0, 0.0)
ob_garment_insert_anchor___ground_z_0___facing_camera.empty_display_type = 'ARROWS'
ob_garment_insert_anchor___ground_z_0___facing_camera.empty_display_size = 0.38

# ---- collection membership
col_set_shell_009.objects.link(ob_room_floor)
col_set_shell_009.objects.link(ob_back_wall)
col_set_shell_009.objects.link(ob_left_wall)
col_set_shell_009.objects.link(ob_right_wall)
col_set_props_009.objects.link(ob_shooting_plinth)
col_set_props_009.objects.link(ob_shooting_plinth_001)
col_set_props_009.objects.link(ob_industrial_strut)
col_set_props_009.objects.link(ob_industrial_strut_001)
col_set_props_009.objects.link(ob_industrial_strut_002)
col_set_props_009.objects.link(ob_industrial_strut_003)
col_set_props_009.objects.link(ob_industrial_strut_004)
col_set_props_009.objects.link(ob_industrial_strut_005)
col_set_props_009.objects.link(ob_ceiling_photo_truss)
col_set_props_009.objects.link(ob_ceiling_photo_truss_001)
col_set_props_009.objects.link(ob_ceiling_photo_truss_002)
col_set_props_009.objects.link(ob_ceiling_photo_truss_003)
col_set_props_009.objects.link(ob_ceiling_photo_truss_004)
col_set_lights_009.objects.link(ob_large_studio_softbox_0)
col_set_lights_009.objects.link(ob_large_studio_softbox_1)
col_set_lights_009.objects.link(ob_large_studio_softbox_2)
col_set_lights_009.objects.link(ob_rear_contour_light)
col_cameras_009.objects.link(ob_camera___full_look)
col_garment_stage_009.objects.link(ob_garment_insert_anchor___ground_z_0___facing_camera)

# ---- scene / render settings (as saved in the file)
scene.camera = ob_camera___full_look
scene.frame_start = 1; scene.frame_end = 250; scene.frame_set(1)
scene.render.engine = 'CYCLES'
scene.render.resolution_x = 1280
scene.render.resolution_y = 1600
scene.render.bake_bias = 0.0
scene.render.bake_samples = 0
scene.cycles.samples = 24
scene.cycles.sampling_pattern = 'TABULATED_SOBOL'
scene.eevee.use_volume_custom_range = False
bpy.context.view_layer.update()
